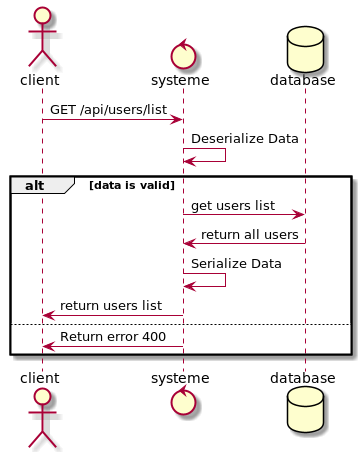

The diagram above was rendered by PlantUML. Its source (embedded in the PNG):
@startuml
actor client
control systeme
database database

client -> systeme : GET /api/users/list
systeme -> systeme : Deserialize Data

alt data is valid
systeme -> database : get users list
database -> systeme:  return all users
systeme -> systeme : Serialize Data
systeme -> client : return users list
else
systeme -> client : Return error 400
end

@enduml